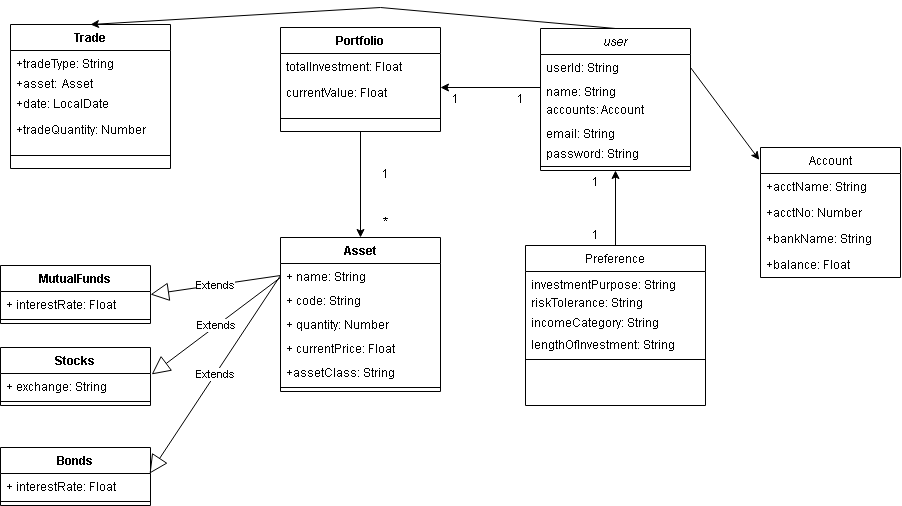

The diagram above was exported from draw.io. Its source (the exported page's mxGraphModel, read from the mxfile embedded in the PNG):
<mxGraphModel dx="1707" dy="621" grid="1" gridSize="10" guides="1" tooltips="1" connect="1" arrows="1" fold="1" page="1" pageScale="1" pageWidth="827" pageHeight="1169" math="0" shadow="0">
  <root>
    <mxCell id="WIyWlLk6GJQsqaUBKTNV-0" />
    <mxCell id="WIyWlLk6GJQsqaUBKTNV-1" parent="WIyWlLk6GJQsqaUBKTNV-0" />
    <mxCell id="zkfFHV4jXpPFQw0GAbJ--0" value="user" style="swimlane;fontStyle=2;align=center;verticalAlign=top;childLayout=stackLayout;horizontal=1;startSize=26;horizontalStack=0;resizeParent=1;resizeLast=0;collapsible=1;marginBottom=0;rounded=0;shadow=0;strokeWidth=1;" parent="WIyWlLk6GJQsqaUBKTNV-1" vertex="1">
      <mxGeometry x="690" y="121" width="150" height="142" as="geometry">
        <mxRectangle x="230" y="140" width="160" height="26" as="alternateBounds" />
      </mxGeometry>
    </mxCell>
    <mxCell id="zkfFHV4jXpPFQw0GAbJ--1" value="userId: String" style="text;align=left;verticalAlign=top;spacingLeft=4;spacingRight=4;overflow=hidden;rotatable=0;points=[[0,0.5],[1,0.5]];portConstraint=eastwest;" parent="zkfFHV4jXpPFQw0GAbJ--0" vertex="1">
      <mxGeometry y="26" width="150" height="24" as="geometry" />
    </mxCell>
    <mxCell id="zkfFHV4jXpPFQw0GAbJ--2" value="name: String" style="text;align=left;verticalAlign=top;spacingLeft=4;spacingRight=4;overflow=hidden;rotatable=0;points=[[0,0.5],[1,0.5]];portConstraint=eastwest;rounded=0;shadow=0;html=0;" parent="zkfFHV4jXpPFQw0GAbJ--0" vertex="1">
      <mxGeometry y="50" width="150" height="18" as="geometry" />
    </mxCell>
    <mxCell id="tBZCGqkoAg16Ego8rrL1-12" value="accounts: Account" style="text;align=left;verticalAlign=top;spacingLeft=4;spacingRight=4;overflow=hidden;rotatable=0;points=[[0,0.5],[1,0.5]];portConstraint=eastwest;" parent="zkfFHV4jXpPFQw0GAbJ--0" vertex="1">
      <mxGeometry y="68" width="150" height="24" as="geometry" />
    </mxCell>
    <mxCell id="zkfFHV4jXpPFQw0GAbJ--3" value="email: String" style="text;align=left;verticalAlign=top;spacingLeft=4;spacingRight=4;overflow=hidden;rotatable=0;points=[[0,0.5],[1,0.5]];portConstraint=eastwest;rounded=0;shadow=0;html=0;" parent="zkfFHV4jXpPFQw0GAbJ--0" vertex="1">
      <mxGeometry y="92" width="150" height="20" as="geometry" />
    </mxCell>
    <mxCell id="zkfFHV4jXpPFQw0GAbJ--5" value="password: String" style="text;align=left;verticalAlign=top;spacingLeft=4;spacingRight=4;overflow=hidden;rotatable=0;points=[[0,0.5],[1,0.5]];portConstraint=eastwest;" parent="zkfFHV4jXpPFQw0GAbJ--0" vertex="1">
      <mxGeometry y="112" width="150" height="22" as="geometry" />
    </mxCell>
    <mxCell id="zkfFHV4jXpPFQw0GAbJ--4" value="" style="line;html=1;strokeWidth=1;align=left;verticalAlign=middle;spacingTop=-1;spacingLeft=3;spacingRight=3;rotatable=0;labelPosition=right;points=[];portConstraint=eastwest;" parent="zkfFHV4jXpPFQw0GAbJ--0" vertex="1">
      <mxGeometry y="134" width="150" height="8" as="geometry" />
    </mxCell>
    <mxCell id="zkfFHV4jXpPFQw0GAbJ--6" value="Preference" style="swimlane;fontStyle=0;align=center;verticalAlign=top;childLayout=stackLayout;horizontal=1;startSize=26;horizontalStack=0;resizeParent=1;resizeLast=0;collapsible=1;marginBottom=0;rounded=0;shadow=0;strokeWidth=1;" parent="WIyWlLk6GJQsqaUBKTNV-1" vertex="1">
      <mxGeometry x="675" y="338" width="180" height="160" as="geometry">
        <mxRectangle x="130" y="380" width="160" height="26" as="alternateBounds" />
      </mxGeometry>
    </mxCell>
    <mxCell id="zkfFHV4jXpPFQw0GAbJ--8" value="investmentPurpose: String" style="text;align=left;verticalAlign=top;spacingLeft=4;spacingRight=4;overflow=hidden;rotatable=0;points=[[0,0.5],[1,0.5]];portConstraint=eastwest;rounded=0;shadow=0;html=0;" parent="zkfFHV4jXpPFQw0GAbJ--6" vertex="1">
      <mxGeometry y="26" width="180" height="18" as="geometry" />
    </mxCell>
    <mxCell id="rhVpnrR-mtauZatvFmhD-2" value="riskTolerance: String" style="text;align=left;verticalAlign=top;spacingLeft=4;spacingRight=4;overflow=hidden;rotatable=0;points=[[0,0.5],[1,0.5]];portConstraint=eastwest;rounded=0;shadow=0;html=0;" parent="zkfFHV4jXpPFQw0GAbJ--6" vertex="1">
      <mxGeometry y="44" width="180" height="20" as="geometry" />
    </mxCell>
    <mxCell id="rhVpnrR-mtauZatvFmhD-3" value="incomeCategory: String" style="text;align=left;verticalAlign=top;spacingLeft=4;spacingRight=4;overflow=hidden;rotatable=0;points=[[0,0.5],[1,0.5]];portConstraint=eastwest;rounded=0;shadow=0;html=0;" parent="zkfFHV4jXpPFQw0GAbJ--6" vertex="1">
      <mxGeometry y="64" width="180" height="22" as="geometry" />
    </mxCell>
    <mxCell id="rhVpnrR-mtauZatvFmhD-4" value="lengthOfInvestment: String" style="text;align=left;verticalAlign=top;spacingLeft=4;spacingRight=4;overflow=hidden;rotatable=0;points=[[0,0.5],[1,0.5]];portConstraint=eastwest;rounded=0;shadow=0;html=0;" parent="zkfFHV4jXpPFQw0GAbJ--6" vertex="1">
      <mxGeometry y="86" width="180" height="24" as="geometry" />
    </mxCell>
    <mxCell id="zkfFHV4jXpPFQw0GAbJ--9" value="" style="line;html=1;strokeWidth=1;align=left;verticalAlign=middle;spacingTop=-1;spacingLeft=3;spacingRight=3;rotatable=0;labelPosition=right;points=[];portConstraint=eastwest;" parent="zkfFHV4jXpPFQw0GAbJ--6" vertex="1">
      <mxGeometry y="110" width="180" height="8" as="geometry" />
    </mxCell>
    <mxCell id="rhVpnrR-mtauZatvFmhD-5" value="" style="resizable=0;align=left;verticalAlign=bottom;labelBackgroundColor=none;fontSize=12;" parent="WIyWlLk6GJQsqaUBKTNV-1" connectable="0" vertex="1">
      <mxGeometry x="827" y="220" as="geometry">
        <mxPoint x="-75" y="66" as="offset" />
      </mxGeometry>
    </mxCell>
    <mxCell id="rhVpnrR-mtauZatvFmhD-6" value="" style="resizable=0;align=left;verticalAlign=bottom;labelBackgroundColor=none;fontSize=12;" parent="WIyWlLk6GJQsqaUBKTNV-1" connectable="0" vertex="1">
      <mxGeometry x="750" y="360" as="geometry" />
    </mxCell>
    <mxCell id="rhVpnrR-mtauZatvFmhD-7" value="" style="endArrow=classic;html=1;rounded=0;exitX=0.5;exitY=0;exitDx=0;exitDy=0;entryX=0.5;entryY=1;entryDx=0;entryDy=0;" parent="WIyWlLk6GJQsqaUBKTNV-1" source="zkfFHV4jXpPFQw0GAbJ--6" target="zkfFHV4jXpPFQw0GAbJ--0" edge="1">
      <mxGeometry width="50" height="50" relative="1" as="geometry">
        <mxPoint x="270" y="320" as="sourcePoint" />
        <mxPoint x="974" y="270" as="targetPoint" />
      </mxGeometry>
    </mxCell>
    <mxCell id="rhVpnrR-mtauZatvFmhD-8" value="Portfolio" style="swimlane;fontStyle=1;align=center;verticalAlign=top;childLayout=stackLayout;horizontal=1;startSize=26;horizontalStack=0;resizeParent=1;resizeParentMax=0;resizeLast=0;collapsible=1;marginBottom=0;" parent="WIyWlLk6GJQsqaUBKTNV-1" vertex="1">
      <mxGeometry x="430" y="120" width="160" height="104" as="geometry" />
    </mxCell>
    <mxCell id="rhVpnrR-mtauZatvFmhD-12" value="totalInvestment: Float" style="text;strokeColor=none;fillColor=none;align=left;verticalAlign=top;spacingLeft=4;spacingRight=4;overflow=hidden;rotatable=0;points=[[0,0.5],[1,0.5]];portConstraint=eastwest;" parent="rhVpnrR-mtauZatvFmhD-8" vertex="1">
      <mxGeometry y="26" width="160" height="26" as="geometry" />
    </mxCell>
    <mxCell id="rhVpnrR-mtauZatvFmhD-13" value="currentValue: Float" style="text;strokeColor=none;fillColor=none;align=left;verticalAlign=top;spacingLeft=4;spacingRight=4;overflow=hidden;rotatable=0;points=[[0,0.5],[1,0.5]];portConstraint=eastwest;" parent="rhVpnrR-mtauZatvFmhD-8" vertex="1">
      <mxGeometry y="52" width="160" height="26" as="geometry" />
    </mxCell>
    <mxCell id="rhVpnrR-mtauZatvFmhD-10" value="" style="line;strokeWidth=1;fillColor=none;align=left;verticalAlign=middle;spacingTop=-1;spacingLeft=3;spacingRight=3;rotatable=0;labelPosition=right;points=[];portConstraint=eastwest;strokeColor=inherit;" parent="rhVpnrR-mtauZatvFmhD-8" vertex="1">
      <mxGeometry y="78" width="160" height="26" as="geometry" />
    </mxCell>
    <mxCell id="rhVpnrR-mtauZatvFmhD-14" value="" style="endArrow=classic;html=1;rounded=0;exitX=0;exitY=0.5;exitDx=0;exitDy=0;" parent="WIyWlLk6GJQsqaUBKTNV-1" source="zkfFHV4jXpPFQw0GAbJ--2" edge="1">
      <mxGeometry width="50" height="50" relative="1" as="geometry">
        <mxPoint x="775" y="380" as="sourcePoint" />
        <mxPoint x="590" y="180" as="targetPoint" />
      </mxGeometry>
    </mxCell>
    <mxCell id="rhVpnrR-mtauZatvFmhD-23" value="" style="endArrow=classic;html=1;rounded=0;exitX=0.5;exitY=1;exitDx=0;exitDy=0;entryX=0.5;entryY=0;entryDx=0;entryDy=0;" parent="WIyWlLk6GJQsqaUBKTNV-1" source="rhVpnrR-mtauZatvFmhD-8" edge="1">
      <mxGeometry width="50" height="50" relative="1" as="geometry">
        <mxPoint x="775" y="380" as="sourcePoint" />
        <mxPoint x="510" y="330" as="targetPoint" />
      </mxGeometry>
    </mxCell>
    <mxCell id="rhVpnrR-mtauZatvFmhD-26" value="Asset" style="swimlane;fontStyle=1;align=center;verticalAlign=top;childLayout=stackLayout;horizontal=1;startSize=26;horizontalStack=0;resizeParent=1;resizeParentMax=0;resizeLast=0;collapsible=1;marginBottom=0;" parent="WIyWlLk6GJQsqaUBKTNV-1" vertex="1">
      <mxGeometry x="430" y="330" width="160" height="154" as="geometry" />
    </mxCell>
    <mxCell id="rhVpnrR-mtauZatvFmhD-27" value="+ name: String" style="text;strokeColor=none;fillColor=none;align=left;verticalAlign=top;spacingLeft=4;spacingRight=4;overflow=hidden;rotatable=0;points=[[0,0.5],[1,0.5]];portConstraint=eastwest;" parent="rhVpnrR-mtauZatvFmhD-26" vertex="1">
      <mxGeometry y="26" width="160" height="24" as="geometry" />
    </mxCell>
    <mxCell id="w1PRMs1I4ZZ34S1ZgK5d-8" value="+ code: String" style="text;strokeColor=none;fillColor=none;align=left;verticalAlign=top;spacingLeft=4;spacingRight=4;overflow=hidden;rotatable=0;points=[[0,0.5],[1,0.5]];portConstraint=eastwest;" parent="rhVpnrR-mtauZatvFmhD-26" vertex="1">
      <mxGeometry y="50" width="160" height="24" as="geometry" />
    </mxCell>
    <mxCell id="w1PRMs1I4ZZ34S1ZgK5d-10" value="+ quantity: Number" style="text;strokeColor=none;fillColor=none;align=left;verticalAlign=top;spacingLeft=4;spacingRight=4;overflow=hidden;rotatable=0;points=[[0,0.5],[1,0.5]];portConstraint=eastwest;" parent="rhVpnrR-mtauZatvFmhD-26" vertex="1">
      <mxGeometry y="74" width="160" height="24" as="geometry" />
    </mxCell>
    <mxCell id="w1PRMs1I4ZZ34S1ZgK5d-24" value="+ currentPrice: Float" style="text;strokeColor=none;fillColor=none;align=left;verticalAlign=top;spacingLeft=4;spacingRight=4;overflow=hidden;rotatable=0;points=[[0,0.5],[1,0.5]];portConstraint=eastwest;" parent="rhVpnrR-mtauZatvFmhD-26" vertex="1">
      <mxGeometry y="98" width="160" height="24" as="geometry" />
    </mxCell>
    <mxCell id="lQRuHRvaPbguQqOr4xJF-5" value="+assetClass: String" style="text;strokeColor=none;fillColor=none;align=left;verticalAlign=top;spacingLeft=4;spacingRight=4;overflow=hidden;rotatable=0;points=[[0,0.5],[1,0.5]];portConstraint=eastwest;" parent="rhVpnrR-mtauZatvFmhD-26" vertex="1">
      <mxGeometry y="122" width="160" height="24" as="geometry" />
    </mxCell>
    <mxCell id="rhVpnrR-mtauZatvFmhD-28" value="" style="line;strokeWidth=1;fillColor=none;align=left;verticalAlign=middle;spacingTop=-1;spacingLeft=3;spacingRight=3;rotatable=0;labelPosition=right;points=[];portConstraint=eastwest;strokeColor=inherit;" parent="rhVpnrR-mtauZatvFmhD-26" vertex="1">
      <mxGeometry y="146" width="160" height="8" as="geometry" />
    </mxCell>
    <mxCell id="tBZCGqkoAg16Ego8rrL1-0" value="Trade" style="swimlane;fontStyle=1;align=center;verticalAlign=top;childLayout=stackLayout;horizontal=1;startSize=26;horizontalStack=0;resizeParent=1;resizeParentMax=0;resizeLast=0;collapsible=1;marginBottom=0;" parent="WIyWlLk6GJQsqaUBKTNV-1" vertex="1">
      <mxGeometry x="160" y="117" width="160" height="144" as="geometry" />
    </mxCell>
    <mxCell id="tBZCGqkoAg16Ego8rrL1-5" value="+tradeType: String" style="text;strokeColor=none;fillColor=none;align=left;verticalAlign=top;spacingLeft=4;spacingRight=4;overflow=hidden;rotatable=0;points=[[0,0.5],[1,0.5]];portConstraint=eastwest;" parent="tBZCGqkoAg16Ego8rrL1-0" vertex="1">
      <mxGeometry y="26" width="160" height="20" as="geometry" />
    </mxCell>
    <mxCell id="w1PRMs1I4ZZ34S1ZgK5d-36" value="+asset:  Asset" style="text;strokeColor=none;fillColor=none;align=left;verticalAlign=top;spacingLeft=4;spacingRight=4;overflow=hidden;rotatable=0;points=[[0,0.5],[1,0.5]];portConstraint=eastwest;" parent="tBZCGqkoAg16Ego8rrL1-0" vertex="1">
      <mxGeometry y="46" width="160" height="20" as="geometry" />
    </mxCell>
    <mxCell id="lQRuHRvaPbguQqOr4xJF-3" value="+date: LocalDate" style="text;strokeColor=none;fillColor=none;align=left;verticalAlign=top;spacingLeft=4;spacingRight=4;overflow=hidden;rotatable=0;points=[[0,0.5],[1,0.5]];portConstraint=eastwest;" parent="tBZCGqkoAg16Ego8rrL1-0" vertex="1">
      <mxGeometry y="66" width="160" height="26" as="geometry" />
    </mxCell>
    <mxCell id="lQRuHRvaPbguQqOr4xJF-9" value="+tradeQuantity: Number" style="text;strokeColor=none;fillColor=none;align=left;verticalAlign=top;spacingLeft=4;spacingRight=4;overflow=hidden;rotatable=0;points=[[0,0.5],[1,0.5]];portConstraint=eastwest;" parent="tBZCGqkoAg16Ego8rrL1-0" vertex="1">
      <mxGeometry y="92" width="160" height="26" as="geometry" />
    </mxCell>
    <mxCell id="tBZCGqkoAg16Ego8rrL1-4" value="" style="line;strokeWidth=1;fillColor=none;align=left;verticalAlign=middle;spacingTop=-1;spacingLeft=3;spacingRight=3;rotatable=0;labelPosition=right;points=[];portConstraint=eastwest;strokeColor=inherit;" parent="tBZCGqkoAg16Ego8rrL1-0" vertex="1">
      <mxGeometry y="118" width="160" height="26" as="geometry" />
    </mxCell>
    <mxCell id="tBZCGqkoAg16Ego8rrL1-8" value="" style="endArrow=classic;html=1;rounded=0;exitX=0.5;exitY=0;exitDx=0;exitDy=0;entryX=0.5;entryY=0;entryDx=0;entryDy=0;" parent="WIyWlLk6GJQsqaUBKTNV-1" source="zkfFHV4jXpPFQw0GAbJ--0" target="tBZCGqkoAg16Ego8rrL1-0" edge="1">
      <mxGeometry relative="1" as="geometry">
        <mxPoint x="600" y="460" as="sourcePoint" />
        <mxPoint x="700" y="460" as="targetPoint" />
        <Array as="points">
          <mxPoint x="530" y="100" />
        </Array>
      </mxGeometry>
    </mxCell>
    <mxCell id="w1PRMs1I4ZZ34S1ZgK5d-9" value="MutualFunds" style="swimlane;fontStyle=1;align=center;verticalAlign=top;childLayout=stackLayout;horizontal=1;startSize=26;horizontalStack=0;resizeParent=1;resizeParentMax=0;resizeLast=0;collapsible=1;marginBottom=0;" parent="WIyWlLk6GJQsqaUBKTNV-1" vertex="1">
      <mxGeometry x="150" y="358" width="150" height="58" as="geometry" />
    </mxCell>
    <mxCell id="w1PRMs1I4ZZ34S1ZgK5d-31" value="+ interestRate: Float" style="text;strokeColor=none;fillColor=none;align=left;verticalAlign=top;spacingLeft=4;spacingRight=4;overflow=hidden;rotatable=0;points=[[0,0.5],[1,0.5]];portConstraint=eastwest;" parent="w1PRMs1I4ZZ34S1ZgK5d-9" vertex="1">
      <mxGeometry y="26" width="150" height="24" as="geometry" />
    </mxCell>
    <mxCell id="w1PRMs1I4ZZ34S1ZgK5d-12" value="" style="line;strokeWidth=1;fillColor=none;align=left;verticalAlign=middle;spacingTop=-1;spacingLeft=3;spacingRight=3;rotatable=0;labelPosition=right;points=[];portConstraint=eastwest;strokeColor=inherit;" parent="w1PRMs1I4ZZ34S1ZgK5d-9" vertex="1">
      <mxGeometry y="50" width="150" height="8" as="geometry" />
    </mxCell>
    <mxCell id="w1PRMs1I4ZZ34S1ZgK5d-13" value="Stocks" style="swimlane;fontStyle=1;align=center;verticalAlign=top;childLayout=stackLayout;horizontal=1;startSize=26;horizontalStack=0;resizeParent=1;resizeParentMax=0;resizeLast=0;collapsible=1;marginBottom=0;" parent="WIyWlLk6GJQsqaUBKTNV-1" vertex="1">
      <mxGeometry x="150" y="440" width="150" height="58" as="geometry" />
    </mxCell>
    <mxCell id="w1PRMs1I4ZZ34S1ZgK5d-32" value="+ exchange: String" style="text;strokeColor=none;fillColor=none;align=left;verticalAlign=top;spacingLeft=4;spacingRight=4;overflow=hidden;rotatable=0;points=[[0,0.5],[1,0.5]];portConstraint=eastwest;" parent="w1PRMs1I4ZZ34S1ZgK5d-13" vertex="1">
      <mxGeometry y="26" width="150" height="24" as="geometry" />
    </mxCell>
    <mxCell id="w1PRMs1I4ZZ34S1ZgK5d-16" value="" style="line;strokeWidth=1;fillColor=none;align=left;verticalAlign=middle;spacingTop=-1;spacingLeft=3;spacingRight=3;rotatable=0;labelPosition=right;points=[];portConstraint=eastwest;strokeColor=inherit;" parent="w1PRMs1I4ZZ34S1ZgK5d-13" vertex="1">
      <mxGeometry y="50" width="150" height="8" as="geometry" />
    </mxCell>
    <mxCell id="w1PRMs1I4ZZ34S1ZgK5d-17" value="Bonds" style="swimlane;fontStyle=1;align=center;verticalAlign=top;childLayout=stackLayout;horizontal=1;startSize=26;horizontalStack=0;resizeParent=1;resizeParentMax=0;resizeLast=0;collapsible=1;marginBottom=0;" parent="WIyWlLk6GJQsqaUBKTNV-1" vertex="1">
      <mxGeometry x="150" y="540" width="150" height="58" as="geometry" />
    </mxCell>
    <mxCell id="w1PRMs1I4ZZ34S1ZgK5d-29" value="+ interestRate: Float" style="text;strokeColor=none;fillColor=none;align=left;verticalAlign=top;spacingLeft=4;spacingRight=4;overflow=hidden;rotatable=0;points=[[0,0.5],[1,0.5]];portConstraint=eastwest;" parent="w1PRMs1I4ZZ34S1ZgK5d-17" vertex="1">
      <mxGeometry y="26" width="150" height="24" as="geometry" />
    </mxCell>
    <mxCell id="w1PRMs1I4ZZ34S1ZgK5d-20" value="" style="line;strokeWidth=1;fillColor=none;align=left;verticalAlign=middle;spacingTop=-1;spacingLeft=3;spacingRight=3;rotatable=0;labelPosition=right;points=[];portConstraint=eastwest;strokeColor=inherit;" parent="w1PRMs1I4ZZ34S1ZgK5d-17" vertex="1">
      <mxGeometry y="50" width="150" height="8" as="geometry" />
    </mxCell>
    <mxCell id="lQRuHRvaPbguQqOr4xJF-10" value="1" style="text;html=1;strokeColor=none;fillColor=none;align=center;verticalAlign=middle;whiteSpace=wrap;rounded=0;" parent="WIyWlLk6GJQsqaUBKTNV-1" vertex="1">
      <mxGeometry x="520" y="262" width="30" height="10" as="geometry" />
    </mxCell>
    <mxCell id="lQRuHRvaPbguQqOr4xJF-11" value="*" style="text;html=1;strokeColor=none;fillColor=none;align=center;verticalAlign=middle;whiteSpace=wrap;rounded=0;" parent="WIyWlLk6GJQsqaUBKTNV-1" vertex="1">
      <mxGeometry x="505" y="300" width="60" height="30" as="geometry" />
    </mxCell>
    <mxCell id="lQRuHRvaPbguQqOr4xJF-12" value="1" style="text;html=1;strokeColor=none;fillColor=none;align=center;verticalAlign=middle;whiteSpace=wrap;rounded=0;" parent="WIyWlLk6GJQsqaUBKTNV-1" vertex="1">
      <mxGeometry x="730" y="265" width="30" height="20" as="geometry" />
    </mxCell>
    <mxCell id="lQRuHRvaPbguQqOr4xJF-13" value="1" style="text;html=1;strokeColor=none;fillColor=none;align=center;verticalAlign=middle;whiteSpace=wrap;rounded=0;" parent="WIyWlLk6GJQsqaUBKTNV-1" vertex="1">
      <mxGeometry x="730" y="318" width="30" height="20" as="geometry" />
    </mxCell>
    <mxCell id="lQRuHRvaPbguQqOr4xJF-14" value="Extends" style="endArrow=block;endSize=16;endFill=0;html=1;rounded=0;exitX=0;exitY=0.5;exitDx=0;exitDy=0;entryX=1;entryY=0.5;entryDx=0;entryDy=0;" parent="WIyWlLk6GJQsqaUBKTNV-1" source="rhVpnrR-mtauZatvFmhD-27" target="w1PRMs1I4ZZ34S1ZgK5d-9" edge="1">
      <mxGeometry width="160" relative="1" as="geometry">
        <mxPoint x="670" y="320" as="sourcePoint" />
        <mxPoint x="320" y="380" as="targetPoint" />
      </mxGeometry>
    </mxCell>
    <mxCell id="lQRuHRvaPbguQqOr4xJF-15" value="Extends" style="endArrow=block;endSize=16;endFill=0;html=1;rounded=0;entryX=1.008;entryY=0.037;entryDx=0;entryDy=0;entryPerimeter=0;" parent="WIyWlLk6GJQsqaUBKTNV-1" target="w1PRMs1I4ZZ34S1ZgK5d-32" edge="1">
      <mxGeometry width="160" relative="1" as="geometry">
        <mxPoint x="430" y="370" as="sourcePoint" />
        <mxPoint x="310" y="397" as="targetPoint" />
      </mxGeometry>
    </mxCell>
    <mxCell id="lQRuHRvaPbguQqOr4xJF-16" value="Extends" style="endArrow=block;endSize=16;endFill=0;html=1;rounded=0;exitX=0;exitY=0.5;exitDx=0;exitDy=0;entryX=0.994;entryY=0.004;entryDx=0;entryDy=0;entryPerimeter=0;" parent="WIyWlLk6GJQsqaUBKTNV-1" source="rhVpnrR-mtauZatvFmhD-27" target="w1PRMs1I4ZZ34S1ZgK5d-29" edge="1">
      <mxGeometry width="160" relative="1" as="geometry">
        <mxPoint x="450" y="388.0000000000001" as="sourcePoint" />
        <mxPoint x="320" y="407" as="targetPoint" />
      </mxGeometry>
    </mxCell>
    <mxCell id="lQRuHRvaPbguQqOr4xJF-17" value="1" style="text;html=1;strokeColor=none;fillColor=none;align=center;verticalAlign=middle;whiteSpace=wrap;rounded=0;" parent="WIyWlLk6GJQsqaUBKTNV-1" vertex="1">
      <mxGeometry x="590" y="187" width="30" height="10" as="geometry" />
    </mxCell>
    <mxCell id="lQRuHRvaPbguQqOr4xJF-18" value="1" style="text;html=1;strokeColor=none;fillColor=none;align=center;verticalAlign=middle;whiteSpace=wrap;rounded=0;" parent="WIyWlLk6GJQsqaUBKTNV-1" vertex="1">
      <mxGeometry x="650" y="180.5" width="40" height="23" as="geometry" />
    </mxCell>
    <mxCell id="lQRuHRvaPbguQqOr4xJF-19" value="Account" style="swimlane;fontStyle=0;align=center;verticalAlign=top;childLayout=stackLayout;horizontal=1;startSize=26;horizontalStack=0;resizeParent=1;resizeLast=0;collapsible=1;marginBottom=0;rounded=0;shadow=0;strokeWidth=1;" parent="WIyWlLk6GJQsqaUBKTNV-1" vertex="1">
      <mxGeometry x="910" y="240" width="140" height="130" as="geometry">
        <mxRectangle x="130" y="380" width="160" height="26" as="alternateBounds" />
      </mxGeometry>
    </mxCell>
    <mxCell id="lQRuHRvaPbguQqOr4xJF-20" value="+acctName: String" style="text;strokeColor=none;fillColor=none;align=left;verticalAlign=top;spacingLeft=4;spacingRight=4;overflow=hidden;rotatable=0;points=[[0,0.5],[1,0.5]];portConstraint=eastwest;" parent="lQRuHRvaPbguQqOr4xJF-19" vertex="1">
      <mxGeometry y="26" width="140" height="26" as="geometry" />
    </mxCell>
    <mxCell id="lQRuHRvaPbguQqOr4xJF-21" value="+acctNo: Number" style="text;strokeColor=none;fillColor=none;align=left;verticalAlign=top;spacingLeft=4;spacingRight=4;overflow=hidden;rotatable=0;points=[[0,0.5],[1,0.5]];portConstraint=eastwest;" parent="lQRuHRvaPbguQqOr4xJF-19" vertex="1">
      <mxGeometry y="52" width="140" height="26" as="geometry" />
    </mxCell>
    <mxCell id="lQRuHRvaPbguQqOr4xJF-22" value="+bankName: String" style="text;strokeColor=none;fillColor=none;align=left;verticalAlign=top;spacingLeft=4;spacingRight=4;overflow=hidden;rotatable=0;points=[[0,0.5],[1,0.5]];portConstraint=eastwest;" parent="lQRuHRvaPbguQqOr4xJF-19" vertex="1">
      <mxGeometry y="78" width="140" height="26" as="geometry" />
    </mxCell>
    <mxCell id="lQRuHRvaPbguQqOr4xJF-23" value="+balance: Float" style="text;strokeColor=none;fillColor=none;align=left;verticalAlign=top;spacingLeft=4;spacingRight=4;overflow=hidden;rotatable=0;points=[[0,0.5],[1,0.5]];portConstraint=eastwest;" parent="lQRuHRvaPbguQqOr4xJF-19" vertex="1">
      <mxGeometry y="104" width="140" height="26" as="geometry" />
    </mxCell>
    <mxCell id="lQRuHRvaPbguQqOr4xJF-25" value="" style="endArrow=classic;html=1;rounded=0;entryX=-0.009;entryY=0.095;entryDx=0;entryDy=0;entryPerimeter=0;" parent="WIyWlLk6GJQsqaUBKTNV-1" target="lQRuHRvaPbguQqOr4xJF-19" edge="1">
      <mxGeometry width="50" height="50" relative="1" as="geometry">
        <mxPoint x="840" y="160" as="sourcePoint" />
        <mxPoint x="600" y="190" as="targetPoint" />
      </mxGeometry>
    </mxCell>
  </root>
</mxGraphModel>